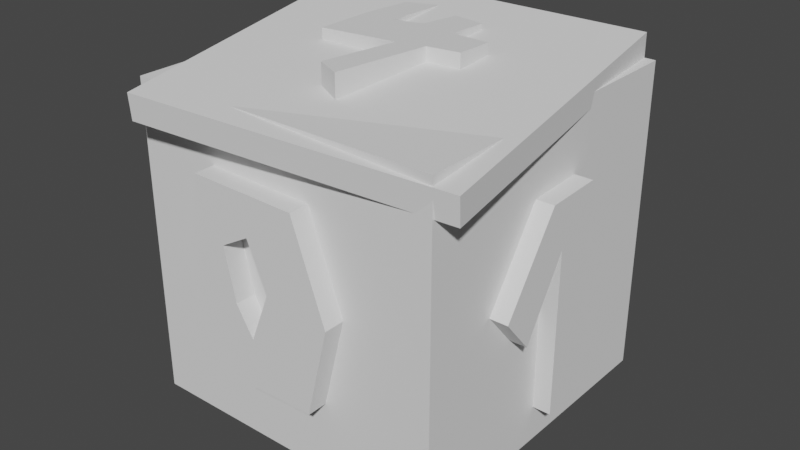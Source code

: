 # Source: example.blend  (saved by Blender 3.5.10; exported with 4.5.12 LTS)
import bpy
from mathutils import Matrix  # noqa: F401  (used for matrix-valued properties, if any)

bpy.ops.wm.read_factory_settings(use_empty=True)
scene = bpy.context.scene
scene.name = 'Scene'

# ---- collections
col_collection = bpy.data.collections.new('Collection'); scene.collection.children.link(col_collection)

# ---- world
world_world = bpy.data.worlds.new('World'); scene.world = world_world
world_world.use_nodes = True; world_world.node_tree.nodes.clear()
_N = world_world.node_tree.nodes; _L = world_world.node_tree.links
n0 = _N.new('ShaderNodeOutputWorld'); n0.name = 'World Output'; n0.location = (300, 300)
n1 = _N.new('ShaderNodeBackground'); n1.name = 'Background'; n1.location = (10, 300)
n1.inputs[0].default_value = (0.05088, 0.05088, 0.05088, 1.0)
_L.new(n1.outputs[0], n0.inputs[0])
n0.is_active_output = True
world_world.color = (0.05088, 0.05088, 0.05088)
world_world.use_sun_shadow = False
world_world.sun_shadow_jitter_overblur = 0.0

# ---- meshes
me_cube_001 = bpy.data.meshes.new('Cube.001')
me_cube_001.from_pydata([(30.0, 30.0, -30.0), (30.0, 30.0, 30.0), (30.0, -30.0, -30.0), (30.0, -30.0, 30.0), (-30.0, 30.0, -30.0), (-30.0, 30.0, 30.0), (-30.0, -30.0, -30.0), (-30.0, -30.0, 30.0), (-14.27, 7.67, 30.0), (-12.53, 23.21, 30.0), (-7.26, 20.44, 30.0), (-7.936, 7.022, 30.0), (-2.622, 8.578, 30.0), (-1.196, 15.77, 30.0), (5.102, 14.87, 30.0), (4.495, 7.349, 30.0), (11.92, 7.151, 30.0), (11.58, 0.1872, 30.0), (5.383, -0.7009, 30.0), (2.722, -19.15, 30.0), (-2.354, -16.75, 30.0), (0.1697, -2.093, 30.0), (-14.21, -3.981, 30.0), (-14.27, 7.67, 34.99), (-12.53, 23.21, 34.99), (-7.26, 20.44, 34.99), (-7.936, 7.022, 34.99), (-2.622, 8.578, 34.99), (-1.196, 15.77, 34.99), (5.102, 14.87, 34.99), (4.495, 7.349, 34.99), (11.92, 7.151, 34.99), (11.58, 0.1872, 34.99), (5.383, -0.7009, 34.99), (2.722, -19.15, 34.99), (-2.354, -16.75, 34.99), (0.1697, -2.093, 34.99), (-14.21, -3.981, 34.99), (-15.51, -30.0, 8.562), (-13.68, -30.0, 18.92), (6.873, -30.0, 18.56), (13.24, -30.0, 0.8666), (8.957, -30.0, -16.29), (-4.408, -30.0, -16.6), (-14.41, -30.0, -7.482), (-8.331, -30.0, 8.069), (-2.845, -30.0, 11.19), (0.9016, -30.0, 2.302), (-2.901, -30.0, -7.166), (-6.202, -30.0, -1.731), (-15.51, -33.88, 8.562), (-13.68, -33.88, 18.92), (6.873, -33.88, 18.56), (13.24, -33.88, 0.8666), (8.957, -33.88, -16.29), (-4.408, -33.88, -16.6), (-14.41, -33.88, -7.482), (-8.331, -33.88, 8.069), (-2.845, -33.88, 11.19), (0.9016, -33.88, 2.302), (-2.901, -33.88, -7.166), (-6.202, -33.88, -1.731), (-30.0, 17.62, 7.945), (-30.0, 8.182, 15.98), (-30.0, -2.332, 17.37), (-30.0, -9.515, 14.37), (-30.0, -12.38, 7.05), (-30.0, -11.76, 1.309), (-30.0, -8.772, -1.172), (-30.0, -11.38, -4.356), (-30.0, -13.33, -10.06), (-30.0, -13.2, -17.96), (-30.0, -6.754, -20.66), (-30.0, 5.549, -19.51), (-30.0, 11.7, -13.39), (-30.0, 9.457, -9.539), (-30.0, -0.2079, -13.1), (-30.0, -5.733, -12.83), (-30.0, -4.52, -8.42), (-30.0, -0.5136, -5.575), (-30.0, -0.9254, 3.048), (-30.0, -4.172, 4.581), (-30.0, -4.937, 9.953), (-30.0, 1.105, 12.27), (-30.0, 6.193, 5.385), (-30.0, 11.56, 0.901), (-33.28, 17.62, 7.945), (-33.28, 8.182, 15.98), (-33.28, -2.332, 17.37), (-33.28, -9.515, 14.37), (-33.28, -12.38, 7.05), (-33.28, -11.76, 1.309), (-33.28, -8.772, -1.172), (-33.28, -11.38, -4.356), (-33.28, -13.33, -10.06), (-33.28, -13.2, -17.96), (-33.28, -6.754, -20.66), (-33.28, 5.549, -19.51), (-33.28, 11.7, -13.39), (-33.28, 9.457, -9.539), (-33.28, -0.2079, -13.1), (-33.28, -5.733, -12.83), (-33.28, -4.52, -8.42), (-33.28, -0.5136, -5.575), (-33.28, -0.9254, 3.048), (-33.28, -4.172, 4.581), (-33.28, -4.937, 9.953), (-33.28, 1.105, 12.27), (-33.28, 6.193, 5.385), (-33.28, 11.56, 0.901), (30.0, -15.64, 1.177), (30.0, -4.638, 17.09), (30.0, 6.202, 17.45), (30.0, 7.115, -23.96), (30.0, -1.591, -23.06), (30.0, -1.613, 8.226), (30.0, -10.01, -5.443), (33.4, -15.64, 1.177), (33.4, -4.638, 17.09), (33.4, 6.202, 17.45), (33.4, 7.115, -23.96), (33.4, -1.591, -23.06), (33.4, -1.613, 8.226), (33.4, -10.01, -5.443), (15.91, 30.0, 9.462), (10.24, 30.0, 14.78), (-1.164, 30.0, 16.11), (-8.653, 30.0, 16.1), (-9.385, 30.0, 9.06), (-13.02, 30.0, 1.227), (-10.27, 30.0, -6.414), (-3.012, 30.0, -11.58), (-0.5482, 30.0, -15.38), (-13.77, 30.0, -14.59), (-14.69, 30.0, -21.66), (12.26, 30.0, -21.61), (5.457, 30.0, -4.877), (-4.42, 30.0, 0.07872), (-3.621, 30.0, 7.278), (4.872, 30.0, 9.526), (9.206, 30.0, 3.591), (15.91, 33.59, 9.462), (10.24, 33.59, 14.78), (-1.164, 33.59, 16.11), (-8.653, 33.59, 16.1), (-9.385, 33.59, 9.06), (-13.02, 33.59, 1.227), (-10.27, 33.59, -6.414), (-3.012, 33.59, -11.58), (-0.5482, 33.59, -15.38), (-13.77, 33.59, -14.59), (-14.69, 33.59, -21.66), (12.26, 33.59, -21.61), (5.457, 33.59, -4.877), (-4.42, 33.59, 0.07872), (-3.621, 33.59, 7.278), (4.872, 33.59, 9.526), (9.206, 33.59, 3.591), (13.35, -17.66, -30.0), (2.007, -18.18, -30.0), (-8.981, -20.0, -30.0), (-9.48, -13.13, -30.0), (-9.726, -6.433, -30.0), (-1.243, -3.602, -30.0), (2.105, 0.5054, -30.0), (1.558, 4.527, -30.0), (-5.568, 5.541, -30.0), (-10.54, 4.621, -30.0), (-11.49, 9.679, -30.0), (-0.2498, 10.09, -30.0), (7.122, 10.21, -30.0), (9.76, 3.319, -30.0), (9.7, -3.578, -30.0), (7.117, -7.735, -30.0), (-3.76, -9.601, -30.0), (-3.732, -13.88, -30.0), (8.646, -14.06, -30.0), (13.51, -13.27, -30.0), (13.35, -17.66, -32.94), (2.007, -18.18, -32.94), (-8.981, -20.0, -32.94), (-9.48, -13.13, -32.94), (-9.726, -6.433, -32.94), (-1.243, -3.602, -32.94), (2.105, 0.5054, -32.94), (1.558, 4.527, -32.94), (-5.568, 5.541, -32.94), (-10.54, 4.621, -32.94), (-11.49, 9.679, -32.94), (-0.2498, 10.09, -32.94), (7.122, 10.21, -32.94), (9.76, 3.319, -32.94), (9.7, -3.578, -32.94), (7.117, -7.735, -32.94), (-3.76, -9.601, -32.94), (-3.732, -13.88, -32.94), (8.646, -14.06, -32.94), (13.51, -13.27, -32.94)], [], [(0, 1, 3, 110, 111, 112, 113), (2, 3, 41, 42, 43, 44, 38, 7, 6), (6, 70, 71, 72, 73, 74, 75, 76, 77, 78, 79, 80, 81, 82, 83, 84, 85, 62, 5, 4), (4, 134, 135, 136, 137, 138, 139, 140, 124, 1, 0), (2, 6, 4, 168, 167, 166, 165, 164, 163, 162, 161, 160, 159, 158, 177), (7, 3, 1, 16, 17, 18, 19, 20, 21, 22, 8, 5), (30, 29, 28, 27, 26, 25, 24, 23, 37, 36, 35, 34, 33, 32, 31), (5, 8, 9, 10, 11, 12, 13, 14, 15, 16, 1), (16, 15, 30, 31), (9, 8, 23, 24), (17, 16, 31, 32), (10, 9, 24, 25), (18, 17, 32, 33), (11, 10, 25, 26), (19, 18, 33, 34), (12, 11, 26, 27), (20, 19, 34, 35), (13, 12, 27, 28), (21, 20, 35, 36), (14, 13, 28, 29), (22, 21, 36, 37), (15, 14, 29, 30), (8, 22, 37, 23), (52, 51, 50, 57, 58, 59, 53), (7, 38, 39, 40, 41, 3), (48, 49, 61, 60), (44, 43, 55, 56), (49, 48, 47, 46, 45), (53, 59, 60, 61, 57, 50, 56, 55, 54), (41, 40, 52, 53), (45, 46, 58, 57), (38, 44, 56, 50), (49, 45, 57, 61), (42, 41, 53, 54), (46, 47, 59, 58), (39, 38, 50, 51), (43, 42, 54, 55), (47, 48, 60, 59), (40, 39, 51, 52), (93, 92, 91, 90, 89, 88, 87, 86, 109, 108, 107, 106, 105, 104, 103, 102, 101, 100, 99, 98, 97, 96, 95, 94), (5, 62, 63, 64, 65, 66, 67, 68, 69, 70, 6, 7), (79, 78, 102, 103), (72, 71, 95, 96), (65, 64, 88, 89), (80, 79, 103, 104), (73, 72, 96, 97), (66, 65, 89, 90), (81, 80, 104, 105), (74, 73, 97, 98), (67, 66, 90, 91), (82, 81, 105, 106), (75, 74, 98, 99), (68, 67, 91, 92), (83, 82, 106, 107), (76, 75, 99, 100), (69, 68, 92, 93), (84, 83, 107, 108), (77, 76, 100, 101), (70, 69, 93, 94), (85, 84, 108, 109), (63, 62, 86, 87), (78, 77, 101, 102), (71, 70, 94, 95), (62, 85, 109, 86), (64, 63, 87, 88), (110, 116, 123, 117), (114, 115, 116, 110, 3, 2, 0, 113), (120, 119, 118, 117, 123, 122, 121), (115, 114, 121, 122), (113, 112, 119, 120), (111, 110, 117, 118), (116, 115, 122, 123), (114, 113, 120, 121), (112, 111, 118, 119), (150, 149, 148, 147, 146, 145, 144, 143, 142, 141, 157, 156, 155, 154, 153, 152, 151), (1, 124, 125, 126, 127, 128, 129, 130, 131, 132, 133, 134, 4, 5), (133, 132, 149, 150), (126, 125, 142, 143), (124, 140, 157, 141), (134, 133, 150, 151), (127, 126, 143, 144), (135, 134, 151, 152), (128, 127, 144, 145), (136, 135, 152, 153), (129, 128, 145, 146), (137, 136, 153, 154), (130, 129, 146, 147), (138, 137, 154, 155), (131, 130, 147, 148), (139, 138, 155, 156), (132, 131, 148, 149), (125, 124, 141, 142), (140, 139, 156, 157), (197, 178, 179, 180, 181, 182, 183, 184, 185, 186, 187, 188, 189, 190, 191, 192, 193, 194, 195, 196), (172, 173, 193, 192), (176, 175, 174, 173, 172, 171, 170, 169, 168, 4, 0, 2, 177), (165, 166, 186, 185), (158, 159, 179, 178), (173, 174, 194, 193), (166, 167, 187, 186), (159, 160, 180, 179), (174, 175, 195, 194), (167, 168, 188, 187), (160, 161, 181, 180), (175, 176, 196, 195), (168, 169, 189, 188), (161, 162, 182, 181), (176, 177, 197, 196), (169, 170, 190, 189), (162, 163, 183, 182), (177, 158, 178, 197), (170, 171, 191, 190), (163, 164, 184, 183), (171, 172, 192, 191), (164, 165, 185, 184)])
_uv = me_cube_001.uv_layers.new(name='UVMap')
_uv.uv.foreach_set('vector', [0.375, 0.0, 0.625, 0.0, 0.625, 0.25, 0.5049, 0.1902, 0.5712, 0.1443, 0.5727, 0.09916, 0.4002, 0.09535, 0.375, 0.25, 0.625, 0.25, 0.5036, 0.3198, 0.4321, 0.3377, 0.4308, 0.3934, 0.4688, 0.435, 0.5357, 0.4396, 0.625, 0.5, 0.375, 0.5, 0.375, 0.5, 0.4581, 0.5695, 0.4251, 0.57, 0.4139, 0.5969, 0.4187, 0.6481, 0.4442, 0.6738, 0.4603, 0.6644, 0.4454, 0.6241, 0.4465, 0.6011, 0.4649, 0.6062, 0.4768, 0.6229, 0.5127, 0.6211, 0.5191, 0.6076, 0.5415, 0.6044, 0.5511, 0.6296, 0.5224, 0.6508, 0.5038, 0.6732, 0.5331, 0.6984, 0.625, 0.75, 0.375, 0.75, 0.375, 0.75, 0.4097, 0.8138, 0.4099, 0.9261, 0.4797, 0.8977, 0.5003, 0.8566, 0.5303, 0.8599, 0.5397, 0.8953, 0.515, 0.9134, 0.5394, 0.9413, 0.625, 1.0, 0.375, 1.0, 0.125, 0.5, 0.375, 0.5, 0.375, 0.75, 0.2979, 0.6653, 0.2939, 0.6443, 0.2732, 0.6481, 0.2435, 0.6439, 0.2412, 0.6271, 0.2552, 0.61, 0.2905, 0.5982, 0.2895, 0.5703, 0.2874, 0.5417, 0.2416, 0.5492, 0.1944, 0.5514, 0.1937, 0.5697, 0.625, 0.5, 0.875, 0.5, 0.875, 0.75, 0.7997, 0.6548, 0.7983, 0.6258, 0.7724, 0.6221, 0.7613, 0.5452, 0.7402, 0.5552, 0.7507, 0.6163, 0.6908, 0.6084, 0.6905, 0.657, 0.625, 0.75, 0.7687, 0.6556, 0.7713, 0.687, 0.745, 0.6907, 0.7391, 0.6607, 0.7169, 0.6543, 0.7198, 0.7102, 0.6978, 0.7217, 0.6905, 0.657, 0.6908, 0.6084, 0.7507, 0.6163, 0.7402, 0.5552, 0.7613, 0.5452, 0.7724, 0.6221, 0.7983, 0.6258, 0.7997, 0.6548, 0.625, 0.75, 0.6905, 0.657, 0.6978, 0.7217, 0.7198, 0.7102, 0.7169, 0.6543, 0.7391, 0.6607, 0.745, 0.6907, 0.7713, 0.687, 0.7687, 0.6556, 0.7997, 0.6548, 0.875, 0.75, 0.7997, 0.6548, 0.7687, 0.6556, 0.7687, 0.6556, 0.7997, 0.6548, 0.6978, 0.7217, 0.6905, 0.657, 0.6905, 0.657, 0.6978, 0.7217, 0.7983, 0.6258, 0.7997, 0.6548, 0.7997, 0.6548, 0.7983, 0.6258, 0.7198, 0.7102, 0.6978, 0.7217, 0.6978, 0.7217, 0.7198, 0.7102, 0.7724, 0.6221, 0.7983, 0.6258, 0.7983, 0.6258, 0.7724, 0.6221, 0.7169, 0.6543, 0.7198, 0.7102, 0.7198, 0.7102, 0.7169, 0.6543, 0.7613, 0.5452, 0.7724, 0.6221, 0.7724, 0.6221, 0.7613, 0.5452, 0.7391, 0.6607, 0.7169, 0.6543, 0.7169, 0.6543, 0.7391, 0.6607, 0.7402, 0.5552, 0.7613, 0.5452, 0.7613, 0.5452, 0.7402, 0.5552, 0.745, 0.6907, 0.7391, 0.6607, 0.7391, 0.6607, 0.745, 0.6907, 0.7507, 0.6163, 0.7402, 0.5552, 0.7402, 0.5552, 0.7507, 0.6163, 0.7713, 0.687, 0.745, 0.6907, 0.745, 0.6907, 0.7713, 0.687, 0.6908, 0.6084, 0.7507, 0.6163, 0.7507, 0.6163, 0.6908, 0.6084, 0.7687, 0.6556, 0.7713, 0.687, 0.7713, 0.687, 0.7687, 0.6556, 0.6905, 0.657, 0.6908, 0.6084, 0.6908, 0.6084, 0.6905, 0.657, 0.5773, 0.3464, 0.5788, 0.432, 0.5357, 0.4396, 0.5336, 0.4097, 0.5466, 0.3869, 0.5096, 0.3712, 0.5036, 0.3198, 0.625, 0.5, 0.5357, 0.4396, 0.5788, 0.432, 0.5773, 0.3464, 0.5036, 0.3198, 0.625, 0.25, 0.4701, 0.3871, 0.4928, 0.4008, 0.4928, 0.4008, 0.4701, 0.3871, 0.4688, 0.435, 0.4308, 0.3934, 0.4308, 0.3934, 0.4688, 0.435, 0.4928, 0.4008, 0.4701, 0.3871, 0.5096, 0.3712, 0.5466, 0.3869, 0.5336, 0.4097, 0.5036, 0.3198, 0.5096, 0.3712, 0.4701, 0.3871, 0.4928, 0.4008, 0.5336, 0.4097, 0.5357, 0.4396, 0.4688, 0.435, 0.4308, 0.3934, 0.4321, 0.3377, 0.5036, 0.3198, 0.5773, 0.3464, 0.5773, 0.3464, 0.5036, 0.3198, 0.5336, 0.4097, 0.5466, 0.3869, 0.5466, 0.3869, 0.5336, 0.4097, 0.5357, 0.4396, 0.4688, 0.435, 0.4688, 0.435, 0.5357, 0.4396, 0.4928, 0.4008, 0.5336, 0.4097, 0.5336, 0.4097, 0.4928, 0.4008, 0.4321, 0.3377, 0.5036, 0.3198, 0.5036, 0.3198, 0.4321, 0.3377, 0.5466, 0.3869, 0.5096, 0.3712, 0.5096, 0.3712, 0.5466, 0.3869, 0.5788, 0.432, 0.5357, 0.4396, 0.5357, 0.4396, 0.5788, 0.432, 0.4308, 0.3934, 0.4321, 0.3377, 0.4321, 0.3377, 0.4308, 0.3934, 0.5096, 0.3712, 0.4701, 0.3871, 0.4701, 0.3871, 0.5096, 0.3712, 0.5773, 0.3464, 0.5788, 0.432, 0.5788, 0.432, 0.5773, 0.3464, 0.4819, 0.5776, 0.4951, 0.5884, 0.5055, 0.576, 0.5294, 0.5734, 0.5599, 0.5854, 0.5724, 0.6153, 0.5666, 0.6591, 0.5331, 0.6984, 0.5038, 0.6732, 0.5224, 0.6508, 0.5511, 0.6296, 0.5415, 0.6044, 0.5191, 0.6076, 0.5127, 0.6211, 0.4768, 0.6229, 0.4649, 0.6062, 0.4465, 0.6011, 0.4454, 0.6241, 0.4603, 0.6644, 0.4442, 0.6738, 0.4187, 0.6481, 0.4139, 0.5969, 0.4251, 0.57, 0.4581, 0.5695, 0.625, 0.75, 0.5331, 0.6984, 0.5666, 0.6591, 0.5724, 0.6153, 0.5599, 0.5854, 0.5294, 0.5734, 0.5055, 0.576, 0.4951, 0.5884, 0.4819, 0.5776, 0.4581, 0.5695, 0.375, 0.5, 0.625, 0.5, 0.4768, 0.6229, 0.4649, 0.6062, 0.4649, 0.6062, 0.4768, 0.6229, 0.4139, 0.5969, 0.4251, 0.57, 0.4251, 0.57, 0.4139, 0.5969, 0.5599, 0.5854, 0.5724, 0.6153, 0.5724, 0.6153, 0.5599, 0.5854, 0.5127, 0.6211, 0.4768, 0.6229, 0.4768, 0.6229, 0.5127, 0.6211, 0.4187, 0.6481, 0.4139, 0.5969, 0.4139, 0.5969, 0.4187, 0.6481, 0.5294, 0.5734, 0.5599, 0.5854, 0.5599, 0.5854, 0.5294, 0.5734, 0.5191, 0.6076, 0.5127, 0.6211, 0.5127, 0.6211, 0.5191, 0.6076, 0.4442, 0.6738, 0.4187, 0.6481, 0.4187, 0.6481, 0.4442, 0.6738, 0.5055, 0.576, 0.5294, 0.5734, 0.5294, 0.5734, 0.5055, 0.576, 0.5415, 0.6044, 0.5191, 0.6076, 0.5191, 0.6076, 0.5415, 0.6044, 0.4603, 0.6644, 0.4442, 0.6738, 0.4442, 0.6738, 0.4603, 0.6644, 0.4951, 0.5884, 0.5055, 0.576, 0.5055, 0.576, 0.4951, 0.5884, 0.5511, 0.6296, 0.5415, 0.6044, 0.5415, 0.6044, 0.5511, 0.6296, 0.4454, 0.6241, 0.4603, 0.6644, 0.4603, 0.6644, 0.4454, 0.6241, 0.4819, 0.5776, 0.4951, 0.5884, 0.4951, 0.5884, 0.4819, 0.5776, 0.5224, 0.6508, 0.5511, 0.6296, 0.5511, 0.6296, 0.5224, 0.6508, 0.4465, 0.6011, 0.4454, 0.6241, 0.4454, 0.6241, 0.4465, 0.6011, 0.4581, 0.5695, 0.4819, 0.5776, 0.4819, 0.5776, 0.4581, 0.5695, 0.5038, 0.6732, 0.5224, 0.6508, 0.5224, 0.6508, 0.5038, 0.6732, 0.5666, 0.6591, 0.5331, 0.6984, 0.5331, 0.6984, 0.5666, 0.6591, 0.4649, 0.6062, 0.4465, 0.6011, 0.4465, 0.6011, 0.4649, 0.6062, 0.4251, 0.57, 0.4581, 0.5695, 0.4581, 0.5695, 0.4251, 0.57, 0.5331, 0.6984, 0.5038, 0.6732, 0.5038, 0.6732, 0.5331, 0.6984, 0.5724, 0.6153, 0.5666, 0.6591, 0.5666, 0.6591, 0.5724, 0.6153, 0.5049, 0.1902, 0.4773, 0.1667, 0.4773, 0.1667, 0.5049, 0.1902, 0.4039, 0.1316, 0.5343, 0.1317, 0.4773, 0.1667, 0.5049, 0.1902, 0.625, 0.25, 0.375, 0.25, 0.375, 0.0, 0.4002, 0.09535, 0.4002, 0.09535, 0.5727, 0.09916, 0.5712, 0.1443, 0.5049, 0.1902, 0.4773, 0.1667, 0.5343, 0.1317, 0.4039, 0.1316, 0.5343, 0.1317, 0.4039, 0.1316, 0.4039, 0.1316, 0.5343, 0.1317, 0.4002, 0.09535, 0.5727, 0.09916, 0.5727, 0.09916, 0.4002, 0.09535, 0.5712, 0.1443, 0.5049, 0.1902, 0.5049, 0.1902, 0.5712, 0.1443, 0.4773, 0.1667, 0.5343, 0.1317, 0.5343, 0.1317, 0.4773, 0.1667, 0.4039, 0.1316, 0.4002, 0.09535, 0.4002, 0.09535, 0.4039, 0.1316, 0.5727, 0.09916, 0.5712, 0.1443, 0.5712, 0.1443, 0.5727, 0.09916, 0.4392, 0.8176, 0.4359, 0.8727, 0.4518, 0.8625, 0.4733, 0.8322, 0.5051, 0.8208, 0.5378, 0.8359, 0.5671, 0.8389, 0.5671, 0.8701, 0.5616, 0.9177, 0.5394, 0.9413, 0.515, 0.9134, 0.5397, 0.8953, 0.5303, 0.8599, 0.5003, 0.8566, 0.4797, 0.8977, 0.4099, 0.9261, 0.4097, 0.8138, 0.625, 1.0, 0.5394, 0.9413, 0.5616, 0.9177, 0.5671, 0.8701, 0.5671, 0.8389, 0.5378, 0.8359, 0.5051, 0.8208, 0.4733, 0.8322, 0.4518, 0.8625, 0.4359, 0.8727, 0.4392, 0.8176, 0.4097, 0.8138, 0.375, 0.75, 0.625, 0.75, 0.4392, 0.8176, 0.4359, 0.8727, 0.4359, 0.8727, 0.4392, 0.8176, 0.5671, 0.8701, 0.5616, 0.9177, 0.5616, 0.9177, 0.5671, 0.8701, 0.5394, 0.9413, 0.515, 0.9134, 0.515, 0.9134, 0.5394, 0.9413, 0.4097, 0.8138, 0.4392, 0.8176, 0.4392, 0.8176, 0.4097, 0.8138, 0.5671, 0.8389, 0.5671, 0.8701, 0.5671, 0.8701, 0.5671, 0.8389, 0.4099, 0.9261, 0.4097, 0.8138, 0.4097, 0.8138, 0.4099, 0.9261, 0.5378, 0.8359, 0.5671, 0.8389, 0.5671, 0.8389, 0.5378, 0.8359, 0.4797, 0.8977, 0.4099, 0.9261, 0.4099, 0.9261, 0.4797, 0.8977, 0.5051, 0.8208, 0.5378, 0.8359, 0.5378, 0.8359, 0.5051, 0.8208, 0.5003, 0.8566, 0.4797, 0.8977, 0.4797, 0.8977, 0.5003, 0.8566, 0.4733, 0.8322, 0.5051, 0.8208, 0.5051, 0.8208, 0.4733, 0.8322, 0.5303, 0.8599, 0.5003, 0.8566, 0.5003, 0.8566, 0.5303, 0.8599, 0.4518, 0.8625, 0.4733, 0.8322, 0.4733, 0.8322, 0.4518, 0.8625, 0.5397, 0.8953, 0.5303, 0.8599, 0.5303, 0.8599, 0.5397, 0.8953, 0.4359, 0.8727, 0.4518, 0.8625, 0.4518, 0.8625, 0.4359, 0.8727, 0.5616, 0.9177, 0.5394, 0.9413, 0.5394, 0.9413, 0.5616, 0.9177, 0.515, 0.9134, 0.5397, 0.8953, 0.5397, 0.8953, 0.515, 0.9134, 0.1937, 0.5697, 0.1944, 0.5514, 0.2416, 0.5492, 0.2874, 0.5417, 0.2895, 0.5703, 0.2905, 0.5982, 0.2552, 0.61, 0.2412, 0.6271, 0.2435, 0.6439, 0.2732, 0.6481, 0.2939, 0.6443, 0.2979, 0.6653, 0.251, 0.667, 0.2203, 0.6675, 0.2093, 0.6388, 0.2096, 0.6101, 0.2203, 0.5928, 0.2657, 0.585, 0.2656, 0.5672, 0.214, 0.5664, 0.2096, 0.6101, 0.2203, 0.5928, 0.2203, 0.5928, 0.2096, 0.6101, 0.214, 0.5664, 0.2656, 0.5672, 0.2657, 0.585, 0.2203, 0.5928, 0.2096, 0.6101, 0.2093, 0.6388, 0.2203, 0.6675, 0.251, 0.667, 0.2979, 0.6653, 0.375, 0.75, 0.125, 0.75, 0.125, 0.5, 0.1937, 0.5697, 0.2435, 0.6439, 0.2732, 0.6481, 0.2732, 0.6481, 0.2435, 0.6439, 0.1944, 0.5514, 0.2416, 0.5492, 0.2416, 0.5492, 0.1944, 0.5514, 0.2203, 0.5928, 0.2657, 0.585, 0.2657, 0.585, 0.2203, 0.5928, 0.2732, 0.6481, 0.2939, 0.6443, 0.2939, 0.6443, 0.2732, 0.6481, 0.2416, 0.5492, 0.2874, 0.5417, 0.2874, 0.5417, 0.2416, 0.5492, 0.2657, 0.585, 0.2656, 0.5672, 0.2656, 0.5672, 0.2657, 0.585, 0.2939, 0.6443, 0.2979, 0.6653, 0.2979, 0.6653, 0.2939, 0.6443, 0.2874, 0.5417, 0.2895, 0.5703, 0.2895, 0.5703, 0.2874, 0.5417, 0.2656, 0.5672, 0.214, 0.5664, 0.214, 0.5664, 0.2656, 0.5672, 0.2979, 0.6653, 0.251, 0.667, 0.251, 0.667, 0.2979, 0.6653, 0.2895, 0.5703, 0.2905, 0.5982, 0.2905, 0.5982, 0.2895, 0.5703, 0.214, 0.5664, 0.1937, 0.5697, 0.1937, 0.5697, 0.214, 0.5664, 0.251, 0.667, 0.2203, 0.6675, 0.2203, 0.6675, 0.251, 0.667, 0.2905, 0.5982, 0.2552, 0.61, 0.2552, 0.61, 0.2905, 0.5982, 0.1937, 0.5697, 0.1944, 0.5514, 0.1944, 0.5514, 0.1937, 0.5697, 0.2203, 0.6675, 0.2093, 0.6388, 0.2093, 0.6388, 0.2203, 0.6675, 0.2552, 0.61, 0.2412, 0.6271, 0.2412, 0.6271, 0.2552, 0.61, 0.2093, 0.6388, 0.2096, 0.6101, 0.2096, 0.6101, 0.2093, 0.6388, 0.2412, 0.6271, 0.2435, 0.6439, 0.2435, 0.6439, 0.2412, 0.6271])
me_cube_001.update()
me_cube = bpy.data.meshes.new('Cube')
me_cube.from_pydata([(-30.0, -30.0, -2.5), (-30.0, -30.0, 2.5), (-30.0, 30.0, -2.5), (-30.0, 30.0, 2.5), (30.0, -30.0, -2.5), (30.0, -30.0, 2.5), (30.0, 30.0, -2.5), (30.0, 30.0, 2.5), (-3.773, 14.84, 2.5), (-16.75, -7.358, 2.5), (-4.475, -8.344, 2.5), (-5.282, -19.43, 2.5), (1.613, -19.68, 2.5), (1.337, -8.673, 2.5), (12.91, -8.725, 2.5), (11.34, -1.697, 2.5), (1.893, -2.482, 2.5), (2.932, 3.89, 2.5), (-1.159, 4.097, 2.5), (-3.702, -1.885, 2.5), (-9.973, -2.2, 2.5), (0.9744, 14.3, 2.5), (-3.773, 14.84, 4.599), (-16.75, -7.358, 4.599), (-4.475, -8.344, 4.599), (-5.282, -19.43, 4.599), (1.613, -19.68, 4.599), (1.337, -8.673, 4.599), (12.91, -8.725, 4.599), (11.34, -1.697, 4.599), (1.893, -2.482, 4.599), (2.932, 3.89, 4.599), (-1.159, 4.097, 4.599), (-3.702, -1.885, 4.599), (-9.973, -2.2, 4.599), (0.9744, 14.3, 4.599)], [], [(0, 1, 3, 2), (2, 3, 7, 6), (6, 7, 5, 4), (4, 5, 1, 0), (2, 6, 4, 0), (7, 3, 1, 9, 8, 21, 20, 19, 18, 17, 16, 15, 14, 5), (5, 14, 13, 12, 11, 10, 9, 1), (21, 8, 22, 35), (13, 14, 28, 27), (20, 21, 35, 34), (12, 13, 27, 26), (19, 20, 34, 33), (11, 12, 26, 25), (18, 19, 33, 32), (10, 11, 25, 24), (17, 18, 32, 31), (9, 10, 24, 23), (16, 17, 31, 30), (8, 9, 23, 22), (30, 32, 33), (24, 25, 27), (25, 26, 27), (27, 28, 29), (35, 22, 34), (22, 23, 34), (23, 24, 34), (24, 27, 33), (33, 27, 30), (27, 29, 30), (30, 31, 32), (33, 34, 24), (14, 15, 29, 28), (15, 16, 30, 29)])
_uv = me_cube.uv_layers.new(name='UVMap')
_uv.uv.foreach_set('vector', [0.375, 0.0, 0.625, 0.0, 0.625, 0.25, 0.375, 0.25, 0.375, 0.25, 0.625, 0.25, 0.625, 0.5, 0.375, 0.5, 0.375, 0.5, 0.625, 0.5, 0.625, 0.75, 0.375, 0.75, 0.375, 0.75, 0.625, 0.75, 0.625, 1.0, 0.375, 1.0, 0.125, 0.5, 0.375, 0.5, 0.375, 0.75, 0.125, 0.75, 0.625, 0.5, 0.875, 0.5, 0.875, 0.75, 0.8198, 0.6557, 0.7657, 0.5632, 0.7459, 0.5654, 0.7916, 0.6342, 0.7654, 0.6329, 0.7548, 0.6079, 0.7378, 0.6088, 0.7421, 0.6353, 0.7028, 0.6321, 0.6962, 0.6614, 0.625, 0.75, 0.625, 0.75, 0.6962, 0.6614, 0.7444, 0.6611, 0.7433, 0.707, 0.772, 0.706, 0.7686, 0.6598, 0.8198, 0.6557, 0.875, 0.75, 0.7459, 0.5654, 0.7657, 0.5632, 0.7657, 0.5632, 0.7459, 0.5654, 0.7444, 0.6611, 0.6962, 0.6614, 0.6962, 0.6614, 0.7444, 0.6611, 0.7916, 0.6342, 0.7459, 0.5654, 0.7459, 0.5654, 0.7916, 0.6342, 0.7433, 0.707, 0.7444, 0.6611, 0.7444, 0.6611, 0.7433, 0.707, 0.7654, 0.6329, 0.7916, 0.6342, 0.7916, 0.6342, 0.7654, 0.6329, 0.772, 0.706, 0.7433, 0.707, 0.7433, 0.707, 0.772, 0.706, 0.7548, 0.6079, 0.7654, 0.6329, 0.7654, 0.6329, 0.7548, 0.6079, 0.7686, 0.6598, 0.772, 0.706, 0.772, 0.706, 0.7686, 0.6598, 0.7378, 0.6088, 0.7548, 0.6079, 0.7548, 0.6079, 0.7378, 0.6088, 0.8198, 0.6557, 0.7686, 0.6598, 0.7686, 0.6598, 0.8198, 0.6557, 0.7421, 0.6353, 0.7378, 0.6088, 0.7378, 0.6088, 0.7421, 0.6353, 0.7657, 0.5632, 0.8198, 0.6557, 0.8198, 0.6557, 0.7657, 0.5632, 0.7421, 0.6353, 0.7548, 0.6079, 0.7654, 0.6329, 0.7686, 0.6598, 0.772, 0.706, 0.7444, 0.6611, 0.772, 0.706, 0.7433, 0.707, 0.7444, 0.6611, 0.7444, 0.6611, 0.6962, 0.6614, 0.7028, 0.6321, 0.7459, 0.5654, 0.7657, 0.5632, 0.7916, 0.6342, 0.7657, 0.5632, 0.8198, 0.6557, 0.7916, 0.6342, 0.8198, 0.6557, 0.7686, 0.6598, 0.7916, 0.6342, 0.7686, 0.6598, 0.7444, 0.6611, 0.7654, 0.6329, 0.7654, 0.6329, 0.7444, 0.6611, 0.7421, 0.6353, 0.7444, 0.6611, 0.7028, 0.6321, 0.7421, 0.6353, 0.7421, 0.6353, 0.7378, 0.6088, 0.7548, 0.6079, 0.7654, 0.6329, 0.7916, 0.6342, 0.7686, 0.6598, 0.6962, 0.6614, 0.7028, 0.6321, 0.7028, 0.6321, 0.6962, 0.6614, 0.7028, 0.6321, 0.7421, 0.6353, 0.7421, 0.6353, 0.7028, 0.6321])
me_cube.update()

# ---- objects
ob_cube = bpy.data.objects.new('Cube', me_cube_001)
ob_marker = bpy.data.objects.new('Marker', me_cube)

# ---- transforms, parenting, visibility, modifiers, constraints
ob_cube.location = (0.0, 0.0, 0.0)
ob_marker.location = (1.268, -3.061, 29.82)
ob_marker.rotation_euler = (-3.035, 0.03119, 0.1081)

# ---- collection membership
col_collection.objects.link(ob_cube)
col_collection.objects.link(ob_marker)

# ---- scene / render settings (as saved in the file)
scene.frame_start = 1; scene.frame_end = 250; scene.frame_set(0)
scene.render.engine = 'BLENDER_EEVEE_NEXT'
scene.cycles.sampling_pattern = 'TABULATED_SOBOL'
scene.view_settings.view_transform = 'Filmic'
scene.unit_settings.scale_length = 0.001
bpy.context.view_layer.update()

# ---- added for rendering (the .blend has no active camera and no usable light): camera, sun
cam_auto = bpy.data.cameras.new('AutoCamera')
cam_auto.lens = 50.0
cam_auto.sensor_width = 36.0
cam_auto.clip_end = 1938.42
ob_auto_camera = bpy.data.objects.new('AutoCamera', cam_auto)
scene.collection.objects.link(ob_auto_camera)
ob_auto_camera.location = (110.962, -133.856, 90.1002)
ob_auto_camera.rotation_euler = (1.09748, -7.21219e-08, 0.694738)
scene.camera = ob_auto_camera
light_auto_sun = bpy.data.lights.new('AutoSun', 'SUN')
light_auto_sun.energy = 3.0
light_auto_sun.angle = 0.0523599
ob_auto_sun = bpy.data.objects.new('AutoSun', light_auto_sun)
scene.collection.objects.link(ob_auto_sun)
ob_auto_sun.rotation_euler = (0.872665, 0.174533, 0.523599)
bpy.context.view_layer.update()
